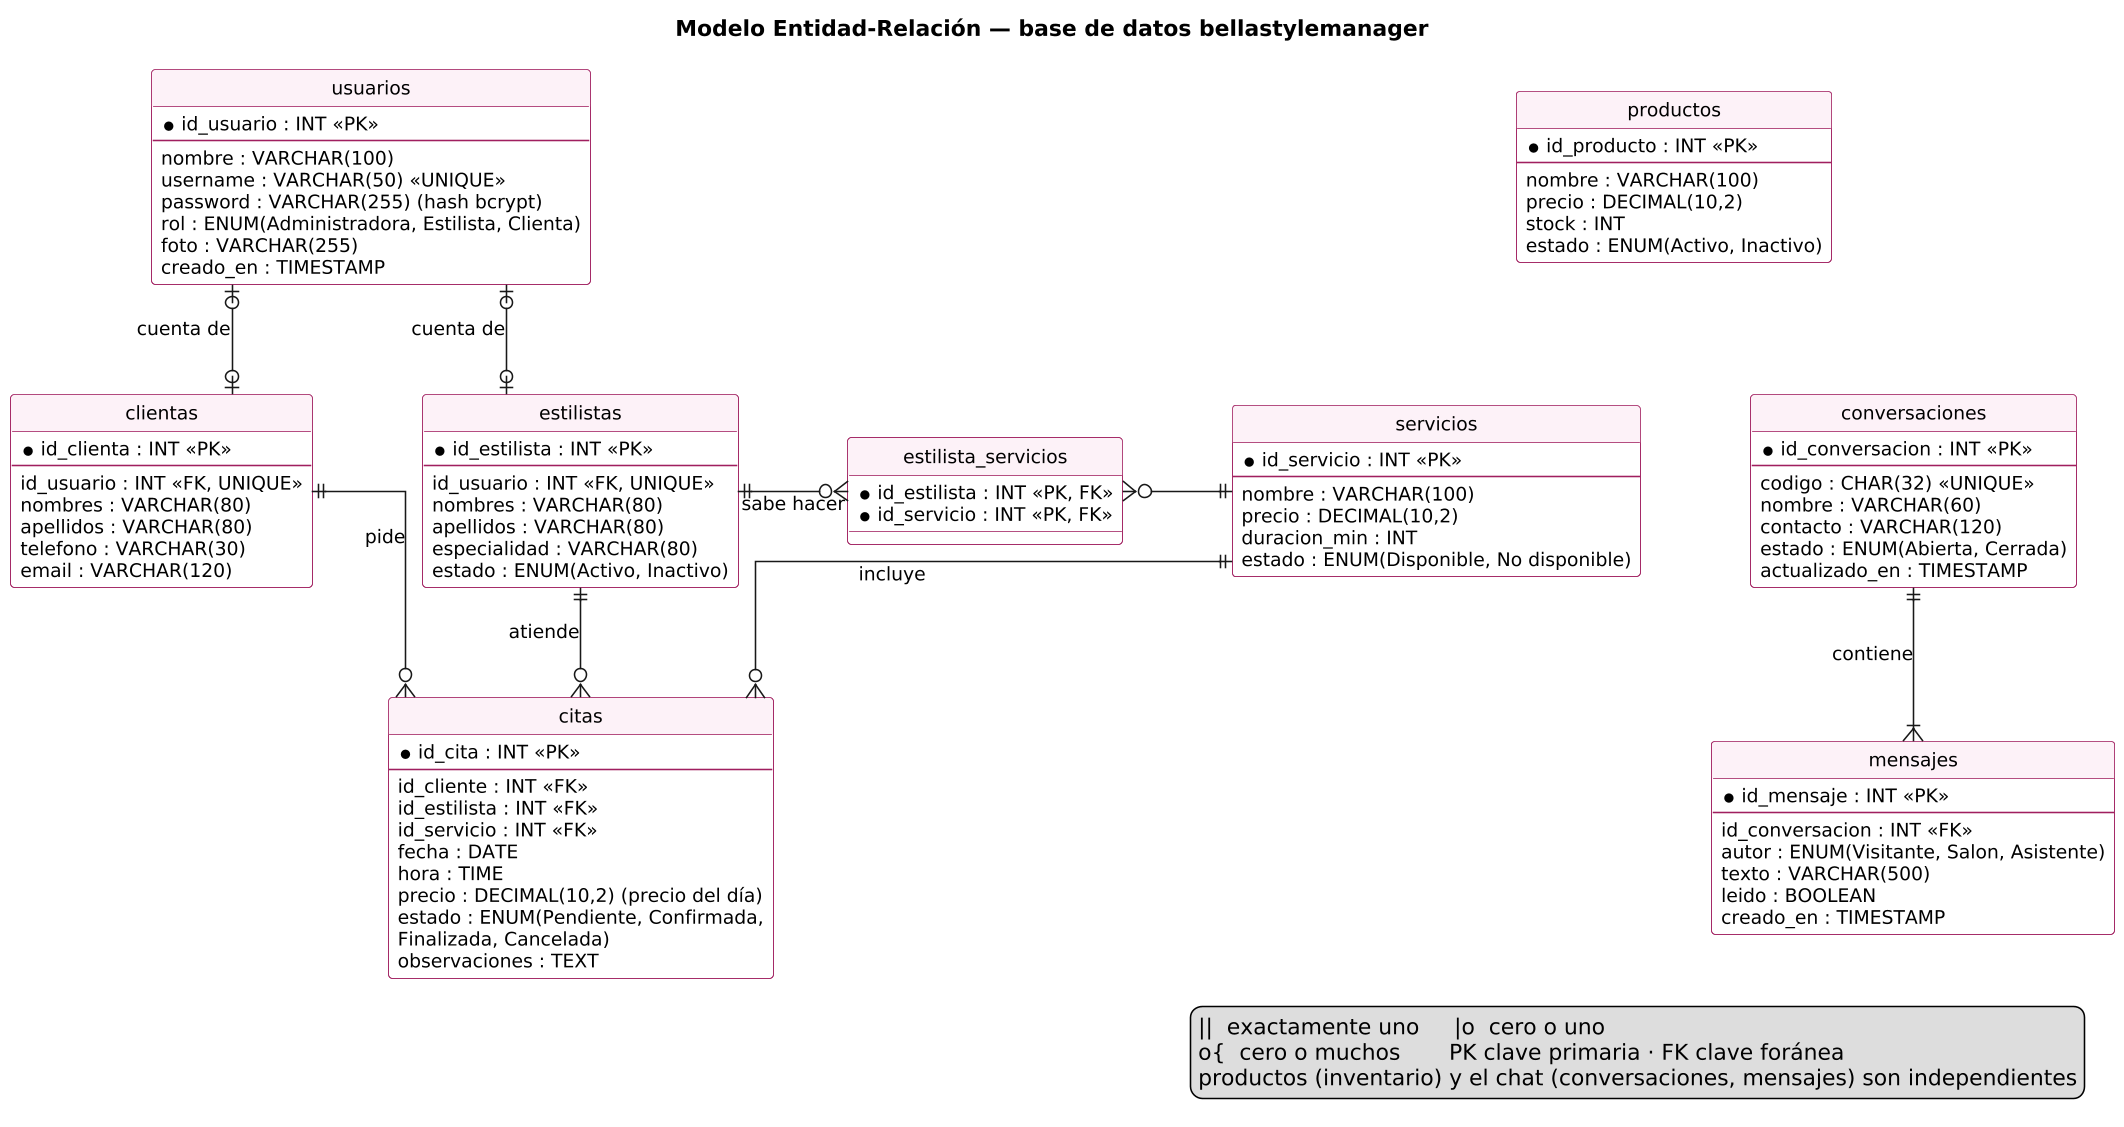

The diagram above was rendered by PlantUML. Its source (embedded in the PNG):
@startuml Modelo_Datos
skinparamlocked dpi 150
title Modelo Entidad-Relación — base de datos bellastylemanager
hide circle
skinparam shadowing false
skinparam defaultFontName Arial
skinparam defaultFontSize 12
skinparam linetype ortho
skinparam nodesep 70
skinparam ranksep 70
skinparam class {
  BackgroundColor #FFFFFF
  BorderColor #A01F5F
  HeaderBackgroundColor #FDF2F8
}
entity usuarios {
  * id_usuario : INT <<PK>>
  --
  nombre : VARCHAR(100)
  username : VARCHAR(50) <<UNIQUE>>
  password : VARCHAR(255) (hash bcrypt)
  rol : ENUM(Administradora, Estilista, Clienta)
  foto : VARCHAR(255)
  creado_en : TIMESTAMP
}
entity clientas {
  * id_clienta : INT <<PK>>
  --
  id_usuario : INT <<FK, UNIQUE>>
  nombres : VARCHAR(80)
  apellidos : VARCHAR(80)
  telefono : VARCHAR(30)
  email : VARCHAR(120)
}
entity estilistas {
  * id_estilista : INT <<PK>>
  --
  id_usuario : INT <<FK, UNIQUE>>
  nombres : VARCHAR(80)
  apellidos : VARCHAR(80)
  especialidad : VARCHAR(80)
  estado : ENUM(Activo, Inactivo)
}
entity estilista_servicios {
  * id_estilista : INT <<PK, FK>>
  * id_servicio : INT <<PK, FK>>
}
entity servicios {
  * id_servicio : INT <<PK>>
  --
  nombre : VARCHAR(100)
  precio : DECIMAL(10,2)
  duracion_min : INT
  estado : ENUM(Disponible, No disponible)
}
entity citas {
  * id_cita : INT <<PK>>
  --
  id_cliente : INT <<FK>>
  id_estilista : INT <<FK>>
  id_servicio : INT <<FK>>
  fecha : DATE
  hora : TIME
  precio : DECIMAL(10,2) (precio del día)
  estado : ENUM(Pendiente, Confirmada,
     Finalizada, Cancelada)
  observaciones : TEXT
}
entity productos {
  * id_producto : INT <<PK>>
  --
  nombre : VARCHAR(100)
  precio : DECIMAL(10,2)
  stock : INT
  estado : ENUM(Activo, Inactivo)
}

entity conversaciones {
  * id_conversacion : INT <<PK>>
  --
  codigo : CHAR(32) <<UNIQUE>>
  nombre : VARCHAR(60)
  contacto : VARCHAR(120)
  estado : ENUM(Abierta, Cerrada)
  actualizado_en : TIMESTAMP
}
entity mensajes {
  * id_mensaje : INT <<PK>>
  --
  id_conversacion : INT <<FK>>
  autor : ENUM(Visitante, Salon, Asistente)
  texto : VARCHAR(500)
  leido : BOOLEAN
  creado_en : TIMESTAMP
}

usuarios |o--o| clientas : cuenta de
usuarios |o--o| estilistas : cuenta de
estilistas ||-right-o{ estilista_servicios : sabe hacer
estilista_servicios }o-right-|| servicios
clientas ||--o{ citas : pide
estilistas ||--o{ citas : atiende
servicios ||--o{ citas : incluye
servicios -[hidden]up- productos
conversaciones ||--|{ mensajes : contiene
productos -[hidden]down- conversaciones

legend bottom right
  ||  exactamente uno     |o  cero o uno
  o{  cero o muchos       PK clave primaria · FK clave foránea
  productos (inventario) y el chat (conversaciones, mensajes) son independientes
endlegend
@enduml